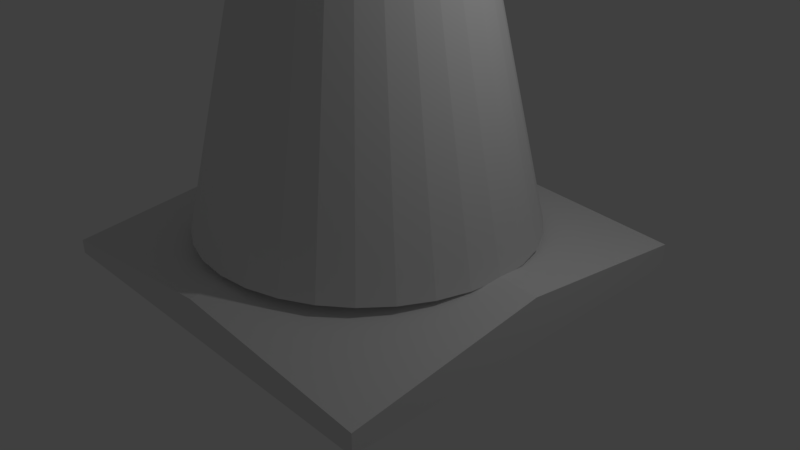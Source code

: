 # Source: Cono.blend  (saved by Blender 2.79.0; exported with 4.5.12 LTS)
import bpy
from mathutils import Matrix  # noqa: F401  (used for matrix-valued properties, if any)

bpy.ops.wm.read_factory_settings(use_empty=True)
scene = bpy.context.scene
scene.name = 'Scene'

# ---- collections
col_collection_1 = bpy.data.collections.new('Collection 1'); scene.collection.children.link(col_collection_1)

# ---- materials (node trees are filled in below, after node groups)
mat_material = bpy.data.materials.new('Material')
mat_material.alpha_threshold = 0.0
mat_material.use_transparent_shadow = False
mat_material.roughness = 0.5
mat_material.line_color = (0.0, 0.0, 0.0, 1.0)

# ---- material node trees

# ---- world
world_world = bpy.data.worlds.new('World'); scene.world = world_world
world_world.color = (0.05088, 0.05088, 0.05088)
world_world.use_sun_shadow = False
world_world.sun_shadow_jitter_overblur = 0.0
world_world.cycles.sampling_method = 'MANUAL'

# ---- cameras
cam_camera = bpy.data.cameras.new('Camera')
cam_camera.clip_end = 100.0
cam_camera.lens = 35.0
cam_camera.sensor_width = 32.0
cam_camera.sensor_height = 18.0
cam_camera.ortho_scale = 7.314
cam_camera.dof.focus_distance = 0.0
cam_camera.dof.aperture_fstop = 128.0

# ---- lights
light_lamp = bpy.data.lights.new('Lamp', 'POINT')
light_lamp.transmission_factor = 0.0
light_lamp.cutoff_distance = 30.0
light_lamp.energy = 100.0
light_lamp.shadow_buffer_clip_start = 1.001
light_lamp.shadow_soft_size = 0.1
light_lamp.shadow_maximum_resolution = 0.006
light_lamp.use_absolute_resolution = True

# ---- meshes
me_cylinder_001 = bpy.data.meshes.new('Cylinder.001')
me_cylinder_001.from_pydata([(0.0, 1.0, -1.0), (9.116e-08, 0.2323, 2.259), (0.1951, 0.9808, -1.0), (0.04532, 0.2278, 2.259), (0.3827, 0.9239, -1.0), (0.0889, 0.2146, 2.259), (0.5556, 0.8315, -1.0), (0.1291, 0.1931, 2.259), (0.7071, 0.7071, -1.0), (0.1643, 0.1643, 2.259), (0.8315, 0.5556, -1.0), (0.1931, 0.1291, 2.259), (0.9239, 0.3827, -1.0), (0.2146, 0.0889, 2.259), (0.9808, 0.1951, -1.0), (0.2278, 0.04532, 2.259), (1.0, 7.55e-08, -1.0), (0.2323, 2.363e-07, 2.259), (0.9808, -0.1951, -1.0), (0.2278, -0.04532, 2.259), (0.9239, -0.3827, -1.0), (0.2146, -0.0889, 2.259), (0.8315, -0.5556, -1.0), (0.1931, -0.1291, 2.259), (0.7071, -0.7071, -1.0), (0.1643, -0.1643, 2.259), (0.5556, -0.8315, -1.0), (0.1291, -0.1931, 2.259), (0.3827, -0.9239, -1.0), (0.0889, -0.2146, 2.259), (0.1951, -0.9808, -1.0), (0.04532, -0.2278, 2.259), (-3.258e-07, -1.0, -1.0), (1.547e-08, -0.2323, 2.259), (-0.1951, -0.9808, -1.0), (-0.04532, -0.2278, 2.259), (-0.3827, -0.9239, -1.0), (-0.0889, -0.2146, 2.259), (-0.5556, -0.8315, -1.0), (-0.1291, -0.1931, 2.259), (-0.7071, -0.7071, -1.0), (-0.1643, -0.1643, 2.259), (-0.8315, -0.5556, -1.0), (-0.1931, -0.1291, 2.259), (-0.9239, -0.3827, -1.0), (-0.2146, -0.0889, 2.259), (-0.9808, -0.1951, -1.0), (-0.2278, -0.04532, 2.259), (-1.0, 9.656e-07, -1.0), (-0.2323, 4.431e-07, 2.259), (-0.9808, 0.1951, -1.0), (-0.2278, 0.04532, 2.259), (-0.9239, 0.3827, -1.0), (-0.2146, 0.0889, 2.259), (-0.8315, 0.5556, -1.0), (-0.1931, 0.1291, 2.259), (-0.7071, 0.7071, -1.0), (-0.1643, 0.1643, 2.259), (-0.5556, 0.8315, -1.0), (-0.1291, 0.1931, 2.259), (-0.3827, 0.9239, -1.0), (-0.0889, 0.2146, 2.259), (-0.1951, 0.9808, -1.0), (-0.04532, 0.2278, 2.259), (0.02123, 0.1067, 2.259), (1.058e-07, 0.1088, 2.259), (0.04164, 0.1005, 2.259), (0.06045, 0.09048, 2.259), (0.07694, 0.07694, 2.259), (0.09048, 0.06045, 2.259), (0.1005, 0.04164, 2.259), (0.1067, 0.02123, 2.259), (0.1088, 2.671e-07, 2.259), (0.1067, -0.02123, 2.259), (0.1005, -0.04164, 2.259), (0.09048, -0.06045, 2.259), (0.07694, -0.07694, 2.259), (0.06045, -0.09048, 2.259), (0.04164, -0.1005, 2.259), (0.02123, -0.1067, 2.259), (7.037e-08, -0.1088, 2.259), (-0.02123, -0.1067, 2.259), (-0.04164, -0.1005, 2.259), (-0.06045, -0.09048, 2.259), (-0.07694, -0.07694, 2.259), (-0.09048, -0.06045, 2.259), (-0.1005, -0.04164, 2.259), (-0.1067, -0.02123, 2.259), (-0.1088, 3.64e-07, 2.259), (-0.1067, 0.02123, 2.259), (-0.1005, 0.04164, 2.259), (-0.09048, 0.06045, 2.259), (-0.07694, 0.07694, 2.259), (-0.06045, 0.09048, 2.259), (-0.04164, 0.1005, 2.259), (-0.02123, 0.1067, 2.259), (0.02123, 0.1067, 1.915), (1.058e-07, 0.1088, 1.915), (0.04164, 0.1005, 1.915), (0.06045, 0.09048, 1.915), (0.07694, 0.07694, 1.915), (0.09048, 0.06045, 1.915), (0.1005, 0.04164, 1.915), (0.1067, 0.02123, 1.915), (0.1088, 2.671e-07, 1.915), (0.1067, -0.02123, 1.915), (0.1005, -0.04164, 1.915), (0.09048, -0.06045, 1.915), (0.07694, -0.07694, 1.915), (0.06045, -0.09048, 1.915), (0.04164, -0.1005, 1.915), (0.02123, -0.1067, 1.915), (7.037e-08, -0.1088, 1.915), (-0.02123, -0.1067, 1.915), (-0.04164, -0.1005, 1.915), (-0.06045, -0.09048, 1.915), (-0.07694, -0.07694, 1.915), (-0.09048, -0.06045, 1.915), (-0.1005, -0.04164, 1.915), (-0.1067, -0.02123, 1.915), (-0.1088, 3.64e-07, 1.915), (-0.1067, 0.02123, 1.915), (-0.1005, 0.04164, 1.915), (-0.09048, 0.06045, 1.915), (-0.07694, 0.07694, 1.915), (-0.06045, 0.09048, 1.915), (-0.04164, 0.1005, 1.915), (-0.02123, 0.1067, 1.915)], [], [(0, 1, 3, 2), (2, 3, 5, 4), (4, 5, 7, 6), (6, 7, 9, 8), (8, 9, 11, 10), (10, 11, 13, 12), (12, 13, 15, 14), (14, 15, 17, 16), (16, 17, 19, 18), (18, 19, 21, 20), (20, 21, 23, 22), (22, 23, 25, 24), (24, 25, 27, 26), (26, 27, 29, 28), (28, 29, 31, 30), (30, 31, 33, 32), (32, 33, 35, 34), (34, 35, 37, 36), (36, 37, 39, 38), (38, 39, 41, 40), (40, 41, 43, 42), (42, 43, 45, 44), (44, 45, 47, 46), (46, 47, 49, 48), (48, 49, 51, 50), (50, 51, 53, 52), (52, 53, 55, 54), (54, 55, 57, 56), (56, 57, 59, 58), (58, 59, 61, 60), (15, 13, 70, 71), (60, 61, 63, 62), (62, 63, 1, 0), (0, 2, 4, 6, 8, 10, 12, 14, 16, 18, 20, 22, 24, 26, 28, 30, 32, 34, 36, 38, 40, 42, 44, 46, 48, 50, 52, 54, 56, 58, 60, 62), (69, 68, 100, 101), (33, 31, 79, 80), (51, 49, 88, 89), (7, 5, 66, 67), (25, 23, 75, 76), (43, 41, 84, 85), (61, 59, 93, 94), (17, 15, 71, 72), (35, 33, 80, 81), (53, 51, 89, 90), (9, 7, 67, 68), (27, 25, 76, 77), (45, 43, 85, 86), (63, 61, 94, 95), (19, 17, 72, 73), (37, 35, 81, 82), (55, 53, 90, 91), (11, 9, 68, 69), (29, 27, 77, 78), (47, 45, 86, 87), (3, 1, 65, 64), (1, 63, 95, 65), (21, 19, 73, 74), (39, 37, 82, 83), (57, 55, 91, 92), (13, 11, 69, 70), (31, 29, 78, 79), (49, 47, 87, 88), (5, 3, 64, 66), (23, 21, 74, 75), (41, 39, 83, 84), (59, 57, 92, 93), (65, 95, 127, 97), (83, 82, 114, 115), (70, 69, 101, 102), (84, 83, 115, 116), (71, 70, 102, 103), (85, 84, 116, 117), (72, 71, 103, 104), (86, 85, 117, 118), (73, 72, 104, 105), (87, 86, 118, 119), (74, 73, 105, 106), (88, 87, 119, 120), (75, 74, 106, 107), (89, 88, 120, 121), (76, 75, 107, 108), (90, 89, 121, 122), (77, 76, 108, 109), (91, 90, 122, 123), (78, 77, 109, 110), (64, 65, 97, 96), (92, 91, 123, 124), (79, 78, 110, 111), (66, 64, 96, 98), (93, 92, 124, 125), (80, 79, 111, 112), (67, 66, 98, 99), (94, 93, 125, 126), (81, 80, 112, 113), (68, 67, 99, 100), (95, 94, 126, 127), (82, 81, 113, 114)])
me_cylinder_001.use_remesh_preserve_volume = False
me_cylinder_001.use_remesh_preserve_attributes = False
me_cylinder_001.use_mirror_vertex_groups = False
me_cylinder_001.update()
me_cube = bpy.data.meshes.new('Cube')
me_cube.from_pydata([(1.0, 1.0, -6.42), (1.0, -1.0, -6.42), (-1.0, -1.0, -6.42), (-1.0, 1.0, -6.42), (1.0, 1.0, -4.379), (1.0, -1.0, -4.763), (-1.0, -1.0, -4.026), (-1.0, 1.0, -3.642), (1.0, -5.364e-07, -1.676), (2.384e-07, 1.0, -1.703), (-5.364e-07, -1.0, -2.087), (-1.0, 1.788e-07, -0.939), (-1.49e-07, -1.788e-07, 1.0)], [], [(0, 1, 2, 3), (12, 11, 6, 10), (0, 4, 8, 5, 1), (1, 5, 10, 6, 2), (2, 6, 11, 7, 3), (4, 0, 3, 7, 9), (8, 12, 10, 5), (4, 9, 12, 8), (9, 7, 11, 12)])
me_cube.materials.append(mat_material)
me_cube.use_remesh_preserve_volume = False
me_cube.use_remesh_preserve_attributes = False
me_cube.use_mirror_vertex_groups = False
me_cube.update()

# ---- objects
ob_cylinder = bpy.data.objects.new('Cylinder', me_cylinder_001)
ob_cube = bpy.data.objects.new('Cube', me_cube)
ob_lamp = bpy.data.objects.new('Lamp', light_lamp)
ob_camera = bpy.data.objects.new('Camera', cam_camera)

# ---- transforms, parenting, visibility, modifiers, constraints
ob_cylinder.location = (0.0, 0.0, 2.726)
ob_cylinder.scale = (2.186, 2.186, 2.186)
ob_cylinder.lineart.crease_threshold = 0.0
ob_cube.location = (0.0, 0.0, 0.6337)
ob_cube.scale = (-2.688, 2.587, 0.1112)
ob_cube.lock_rotations_4d = False
ob_cube.empty_display_type = 'ARROWS'
ob_cube.lineart.crease_threshold = 0.0
ob_lamp.location = (4.076, 1.005, 5.904)
ob_lamp.rotation_euler = (0.6503, 0.05522, 1.866)
ob_lamp.lock_rotations_4d = False
ob_lamp.empty_display_type = 'ARROWS'
ob_lamp.color = (0.0, 0.0, 0.0, 0.0)
ob_lamp.lineart.crease_threshold = 0.0
ob_camera.location = (7.481, -6.508, 5.344)
ob_camera.rotation_euler = (1.109, 0.0, 0.8149)
ob_camera.lock_rotations_4d = False
ob_camera.empty_display_type = 'ARROWS'
ob_camera.color = (0.0, 0.0, 0.0, 0.0)
ob_camera.display_type = 'WIRE'
ob_camera.lineart.crease_threshold = 0.0

# ---- collection membership
col_collection_1.objects.link(ob_cylinder)
col_collection_1.objects.link(ob_cube)
col_collection_1.objects.link(ob_lamp)
col_collection_1.objects.link(ob_camera)

# ---- scene / render settings (as saved in the file)
scene.camera = ob_camera
scene.frame_start = 1; scene.frame_end = 250; scene.frame_set(1)
scene.render.engine = 'BLENDER_EEVEE_NEXT'
scene.render.resolution_percentage = 50
scene.render.dither_intensity = 0.0
scene.cycles.use_denoising = False
scene.cycles.samples = 128
scene.cycles.sampling_pattern = 'TABULATED_SOBOL'
scene.cycles.use_adaptive_sampling = False
scene.cycles.use_light_tree = False
scene.cycles.blur_glossy = 0.0
scene.cycles.sample_clamp_indirect = 0.0
scene.view_settings.view_transform = 'Standard'
bpy.context.view_layer.update()
